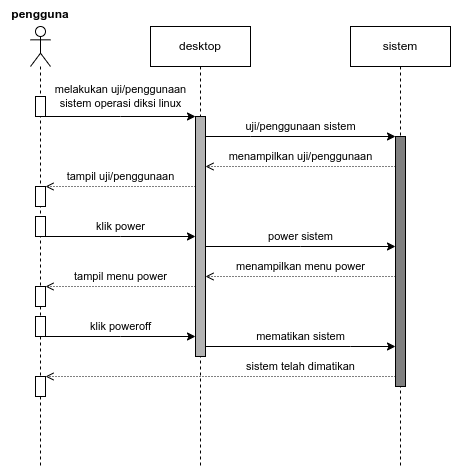

The diagram above was exported from draw.io. Its source (the exported page's mxGraphModel, read from the mxfile embedded in the PNG):
<mxGraphModel dx="868" dy="557" grid="1" gridSize="10" guides="1" tooltips="1" connect="1" arrows="1" fold="1" page="1" pageScale="1" pageWidth="850" pageHeight="1100" math="0" shadow="0">
  <root>
    <mxCell id="0" />
    <mxCell id="1" parent="0" />
    <mxCell id="VZURA2szrpwFswQn8ezD-1" value="" style="shape=umlLifeline;participant=umlActor;perimeter=lifelinePerimeter;whiteSpace=wrap;html=1;container=1;collapsible=0;recursiveResize=0;verticalAlign=top;spacingTop=36;outlineConnect=0;" parent="1" vertex="1">
      <mxGeometry x="70" y="40" width="20" height="440" as="geometry" />
    </mxCell>
    <mxCell id="VZURA2szrpwFswQn8ezD-86" value="" style="html=1;points=[];perimeter=orthogonalPerimeter;strokeColor=#000000;fillColor=#FFFFFF;" parent="VZURA2szrpwFswQn8ezD-1" vertex="1">
      <mxGeometry x="5" y="70" width="10" height="20" as="geometry" />
    </mxCell>
    <mxCell id="VZURA2szrpwFswQn8ezD-92" value="" style="html=1;points=[];perimeter=orthogonalPerimeter;strokeColor=#000000;fillColor=#FFFFFF;" parent="VZURA2szrpwFswQn8ezD-1" vertex="1">
      <mxGeometry x="5" y="160" width="10" height="20" as="geometry" />
    </mxCell>
    <mxCell id="VZURA2szrpwFswQn8ezD-94" value="" style="html=1;points=[];perimeter=orthogonalPerimeter;strokeColor=#000000;fillColor=#FFFFFF;" parent="VZURA2szrpwFswQn8ezD-1" vertex="1">
      <mxGeometry x="5" y="190" width="10" height="20" as="geometry" />
    </mxCell>
    <mxCell id="VZURA2szrpwFswQn8ezD-98" value="" style="html=1;points=[];perimeter=orthogonalPerimeter;strokeColor=#000000;fillColor=#FFFFFF;" parent="VZURA2szrpwFswQn8ezD-1" vertex="1">
      <mxGeometry x="5" y="260" width="10" height="20" as="geometry" />
    </mxCell>
    <mxCell id="VZURA2szrpwFswQn8ezD-100" value="" style="html=1;points=[];perimeter=orthogonalPerimeter;strokeColor=#000000;fillColor=#FFFFFF;" parent="VZURA2szrpwFswQn8ezD-1" vertex="1">
      <mxGeometry x="5" y="290" width="10" height="20" as="geometry" />
    </mxCell>
    <mxCell id="VZURA2szrpwFswQn8ezD-104" value="" style="html=1;points=[];perimeter=orthogonalPerimeter;strokeColor=#000000;fillColor=#FFFFFF;" parent="VZURA2szrpwFswQn8ezD-1" vertex="1">
      <mxGeometry x="5" y="350" width="10" height="20" as="geometry" />
    </mxCell>
    <mxCell id="VZURA2szrpwFswQn8ezD-26" value="pengguna" style="text;align=center;fontStyle=1;verticalAlign=middle;spacingLeft=3;spacingRight=3;strokeColor=none;rotatable=0;points=[[0,0.5],[1,0.5]];portConstraint=eastwest;" parent="1" vertex="1">
      <mxGeometry x="40" y="14" width="80" height="26" as="geometry" />
    </mxCell>
    <mxCell id="VZURA2szrpwFswQn8ezD-51" value="sistem" style="shape=umlLifeline;perimeter=lifelinePerimeter;whiteSpace=wrap;html=1;container=1;collapsible=0;recursiveResize=0;outlineConnect=0;" parent="1" vertex="1">
      <mxGeometry x="390" y="40" width="100" height="440" as="geometry" />
    </mxCell>
    <mxCell id="VZURA2szrpwFswQn8ezD-89" value="" style="html=1;points=[];perimeter=orthogonalPerimeter;strokeColor=#000000;fillColor=#808080;" parent="VZURA2szrpwFswQn8ezD-51" vertex="1">
      <mxGeometry x="45" y="110" width="10" height="250" as="geometry" />
    </mxCell>
    <mxCell id="VZURA2szrpwFswQn8ezD-52" value="desktop" style="shape=umlLifeline;perimeter=lifelinePerimeter;whiteSpace=wrap;html=1;container=1;collapsible=0;recursiveResize=0;outlineConnect=0;fillColor=#FFFFFF;" parent="1" vertex="1">
      <mxGeometry x="190" y="40" width="100" height="440" as="geometry" />
    </mxCell>
    <mxCell id="VZURA2szrpwFswQn8ezD-87" value="" style="html=1;points=[];perimeter=orthogonalPerimeter;strokeColor=#000000;fillColor=#B3B3B3;" parent="VZURA2szrpwFswQn8ezD-52" vertex="1">
      <mxGeometry x="45" y="90" width="10" height="240" as="geometry" />
    </mxCell>
    <mxCell id="VZURA2szrpwFswQn8ezD-88" value="melakukan uji/penggunaan&lt;br&gt;sistem operasi diksi linux" style="edgeStyle=orthogonalEdgeStyle;rounded=0;orthogonalLoop=1;jettySize=auto;html=1;endArrow=classic;endFill=1;" parent="1" source="VZURA2szrpwFswQn8ezD-86" target="VZURA2szrpwFswQn8ezD-87" edge="1">
      <mxGeometry y="20" relative="1" as="geometry">
        <Array as="points">
          <mxPoint x="160" y="130" />
          <mxPoint x="160" y="130" />
        </Array>
        <mxPoint as="offset" />
      </mxGeometry>
    </mxCell>
    <mxCell id="VZURA2szrpwFswQn8ezD-90" value="uji/penggunaan sistem" style="edgeStyle=orthogonalEdgeStyle;rounded=0;orthogonalLoop=1;jettySize=auto;html=1;endArrow=classic;endFill=1;" parent="1" source="VZURA2szrpwFswQn8ezD-87" target="VZURA2szrpwFswQn8ezD-89" edge="1">
      <mxGeometry y="10" relative="1" as="geometry">
        <Array as="points">
          <mxPoint x="290" y="150" />
          <mxPoint x="290" y="150" />
        </Array>
        <mxPoint as="offset" />
      </mxGeometry>
    </mxCell>
    <mxCell id="VZURA2szrpwFswQn8ezD-91" value="menampilkan uji/penggunaan" style="edgeStyle=orthogonalEdgeStyle;rounded=0;orthogonalLoop=1;jettySize=auto;html=1;endArrow=open;endFill=0;dashed=1;dashPattern=1 2;" parent="1" source="VZURA2szrpwFswQn8ezD-89" target="VZURA2szrpwFswQn8ezD-87" edge="1">
      <mxGeometry y="-10" relative="1" as="geometry">
        <Array as="points">
          <mxPoint x="350" y="180" />
          <mxPoint x="350" y="180" />
        </Array>
        <mxPoint as="offset" />
      </mxGeometry>
    </mxCell>
    <mxCell id="VZURA2szrpwFswQn8ezD-93" value="tampil uji/penggunaan" style="edgeStyle=orthogonalEdgeStyle;rounded=0;orthogonalLoop=1;jettySize=auto;html=1;endArrow=open;endFill=0;dashed=1;dashPattern=1 2;" parent="1" source="VZURA2szrpwFswQn8ezD-87" target="VZURA2szrpwFswQn8ezD-92" edge="1">
      <mxGeometry y="-10" relative="1" as="geometry">
        <Array as="points">
          <mxPoint x="150" y="200" />
          <mxPoint x="150" y="200" />
        </Array>
        <mxPoint as="offset" />
      </mxGeometry>
    </mxCell>
    <mxCell id="VZURA2szrpwFswQn8ezD-95" value="klik power" style="edgeStyle=orthogonalEdgeStyle;rounded=0;orthogonalLoop=1;jettySize=auto;html=1;endArrow=classic;endFill=1;" parent="1" source="VZURA2szrpwFswQn8ezD-94" target="VZURA2szrpwFswQn8ezD-87" edge="1">
      <mxGeometry x="-0.0001" y="10" relative="1" as="geometry">
        <Array as="points">
          <mxPoint x="160" y="250" />
          <mxPoint x="160" y="250" />
        </Array>
        <mxPoint as="offset" />
      </mxGeometry>
    </mxCell>
    <mxCell id="VZURA2szrpwFswQn8ezD-96" value="power sistem" style="edgeStyle=orthogonalEdgeStyle;rounded=0;orthogonalLoop=1;jettySize=auto;html=1;endArrow=classic;endFill=1;" parent="1" source="VZURA2szrpwFswQn8ezD-87" target="VZURA2szrpwFswQn8ezD-89" edge="1">
      <mxGeometry y="10" relative="1" as="geometry">
        <Array as="points">
          <mxPoint x="340" y="260" />
          <mxPoint x="340" y="260" />
        </Array>
        <mxPoint as="offset" />
      </mxGeometry>
    </mxCell>
    <mxCell id="VZURA2szrpwFswQn8ezD-97" value="menampilkan menu power" style="edgeStyle=orthogonalEdgeStyle;rounded=0;orthogonalLoop=1;jettySize=auto;html=1;endArrow=open;endFill=0;dashed=1;dashPattern=1 2;" parent="1" source="VZURA2szrpwFswQn8ezD-89" target="VZURA2szrpwFswQn8ezD-87" edge="1">
      <mxGeometry y="-10" relative="1" as="geometry">
        <Array as="points">
          <mxPoint x="340" y="290" />
          <mxPoint x="340" y="290" />
        </Array>
        <mxPoint as="offset" />
      </mxGeometry>
    </mxCell>
    <mxCell id="VZURA2szrpwFswQn8ezD-99" value="tampil menu power" style="edgeStyle=orthogonalEdgeStyle;rounded=0;orthogonalLoop=1;jettySize=auto;html=1;endArrow=open;endFill=0;dashed=1;dashPattern=1 2;" parent="1" source="VZURA2szrpwFswQn8ezD-87" target="VZURA2szrpwFswQn8ezD-98" edge="1">
      <mxGeometry y="-10" relative="1" as="geometry">
        <Array as="points">
          <mxPoint x="120" y="300" />
          <mxPoint x="120" y="300" />
        </Array>
        <mxPoint as="offset" />
      </mxGeometry>
    </mxCell>
    <mxCell id="VZURA2szrpwFswQn8ezD-101" value="klik poweroff" style="edgeStyle=orthogonalEdgeStyle;rounded=0;orthogonalLoop=1;jettySize=auto;html=1;endArrow=classic;endFill=1;" parent="1" source="VZURA2szrpwFswQn8ezD-100" target="VZURA2szrpwFswQn8ezD-87" edge="1">
      <mxGeometry x="-0.0001" y="10" relative="1" as="geometry">
        <Array as="points">
          <mxPoint x="160" y="350" />
          <mxPoint x="160" y="350" />
        </Array>
        <mxPoint as="offset" />
      </mxGeometry>
    </mxCell>
    <mxCell id="VZURA2szrpwFswQn8ezD-102" value="mematikan sistem" style="edgeStyle=orthogonalEdgeStyle;rounded=0;orthogonalLoop=1;jettySize=auto;html=1;endArrow=classic;endFill=1;" parent="1" source="VZURA2szrpwFswQn8ezD-87" target="VZURA2szrpwFswQn8ezD-89" edge="1">
      <mxGeometry y="10" relative="1" as="geometry">
        <Array as="points">
          <mxPoint x="390" y="360" />
          <mxPoint x="390" y="360" />
        </Array>
        <mxPoint as="offset" />
      </mxGeometry>
    </mxCell>
    <mxCell id="VZURA2szrpwFswQn8ezD-103" value="sistem telah dimatikan" style="edgeStyle=orthogonalEdgeStyle;rounded=0;orthogonalLoop=1;jettySize=auto;html=1;endArrow=open;endFill=0;dashed=1;dashPattern=1 2;" parent="1" source="VZURA2szrpwFswQn8ezD-89" target="VZURA2szrpwFswQn8ezD-104" edge="1">
      <mxGeometry x="-0.4571" y="-10" relative="1" as="geometry">
        <Array as="points">
          <mxPoint x="160" y="390" />
          <mxPoint x="160" y="390" />
        </Array>
        <mxPoint as="offset" />
      </mxGeometry>
    </mxCell>
  </root>
</mxGraphModel>